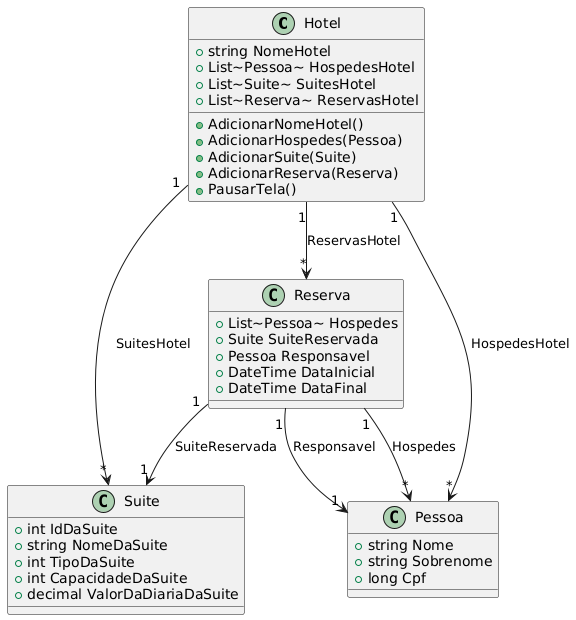

The diagram above was rendered by PlantUML. Its source (embedded in the PNG):
@startuml
class Hotel {
        +string NomeHotel
        +List~Pessoa~ HospedesHotel
        +List~Suite~ SuitesHotel
        +List~Reserva~ ReservasHotel
        +AdicionarNomeHotel()
        +AdicionarHospedes(Pessoa)
        +AdicionarSuite(Suite)
        +AdicionarReserva(Reserva)
        +PausarTela()
    }

    class Pessoa {
        +string Nome
        +string Sobrenome
        +long Cpf
    }

    class Suite {
        +int IdDaSuite
        +string NomeDaSuite
        +int TipoDaSuite
        +int CapacidadeDaSuite
        +decimal ValorDaDiariaDaSuite
    }

    class Reserva {
        +List~Pessoa~ Hospedes
        +Suite SuiteReservada
        +Pessoa Responsavel
        +DateTime DataInicial
        +DateTime DataFinal
    }

    Hotel "1" --> "*" Pessoa : HospedesHotel
    Hotel "1" --> "*" Suite : SuitesHotel
    Hotel "1" --> "*" Reserva : ReservasHotel
    Reserva "1" --> "*" Pessoa : Hospedes
    Reserva "1" --> "1" Suite : SuiteReservada
    Reserva "1" --> "1" Pessoa : Responsavel
@enduml